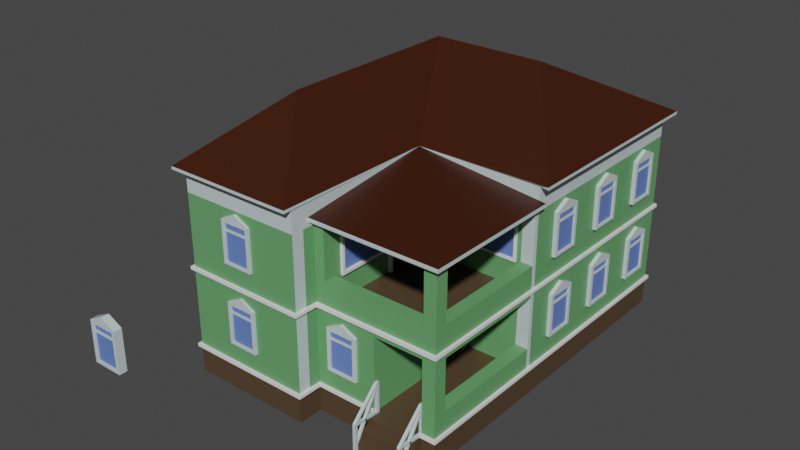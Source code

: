 # Source: Hotel.blend  (saved by Blender 2.91.10; exported with 4.5.12 LTS)
import bpy
from mathutils import Matrix  # noqa: F401  (used for matrix-valued properties, if any)

bpy.ops.wm.read_factory_settings(use_empty=True)
scene = bpy.context.scene
scene.name = 'Scene'

# ---- collections
col_collection = bpy.data.collections.new('Collection'); scene.collection.children.link(col_collection)
col_windows = bpy.data.collections.new('Windows'); scene.collection.children.link(col_windows)

# ---- materials (node trees are filled in below, after node groups)
mat_hotel_main = bpy.data.materials.new('Hotel main')
mat_hotel_addition = bpy.data.materials.new('Hotel addition')
mat_roof = bpy.data.materials.new('Roof')
mat_frame = bpy.data.materials.new('Frame')
mat_glass = bpy.data.materials.new('Glass')

# ---- material node trees
mat_hotel_main.use_nodes = True; mat_hotel_main.node_tree.nodes.clear()
_N = mat_hotel_main.node_tree.nodes; _L = mat_hotel_main.node_tree.links
n0 = _N.new('ShaderNodeBsdfPrincipled'); n0.name = 'Principled BSDF'; n0.location = (10, 300)
n0.distribution = 'GGX'
n0.subsurface_method = 'BURLEY'
n0.inputs[0].default_value = (0.1316, 0.3551, 0.1396, 1.0)
n0.inputs[3].default_value = 1.45
n0.inputs[27].default_value = (0.0, 0.0, 0.0, 1.0)
n0.inputs[28].default_value = 1.0
n1 = _N.new('ShaderNodeOutputMaterial'); n1.name = 'Material Output'; n1.location = (300, 300)
_L.new(n0.outputs[0], n1.inputs[0])
n1.is_active_output = True
mat_hotel_addition.use_nodes = True; mat_hotel_addition.node_tree.nodes.clear()
_N = mat_hotel_addition.node_tree.nodes; _L = mat_hotel_addition.node_tree.links
n0 = _N.new('ShaderNodeBsdfPrincipled'); n0.name = 'Principled BSDF'; n0.location = (10, 300)
n0.distribution = 'GGX'
n0.subsurface_method = 'BURLEY'
n0.inputs[0].default_value = (0.08418, 0.05275, 0.02786, 1.0)
n0.inputs[3].default_value = 1.45
n0.inputs[27].default_value = (0.0, 0.0, 0.0, 1.0)
n0.inputs[28].default_value = 1.0
n1 = _N.new('ShaderNodeOutputMaterial'); n1.name = 'Material Output'; n1.location = (300, 300)
_L.new(n0.outputs[0], n1.inputs[0])
n1.is_active_output = True
mat_roof.use_nodes = True; mat_roof.node_tree.nodes.clear()
_N = mat_roof.node_tree.nodes; _L = mat_roof.node_tree.links
n0 = _N.new('ShaderNodeBsdfPrincipled'); n0.name = 'Principled BSDF'; n0.location = (10, 300)
n0.distribution = 'GGX'
n0.subsurface_method = 'BURLEY'
n0.inputs[0].default_value = (0.04332, 0.007895, 0.0, 1.0)
n0.inputs[3].default_value = 1.45
n0.inputs[27].default_value = (0.0, 0.0, 0.0, 1.0)
n0.inputs[28].default_value = 1.0
n1 = _N.new('ShaderNodeOutputMaterial'); n1.name = 'Material Output'; n1.location = (300, 300)
_L.new(n0.outputs[0], n1.inputs[0])
n1.is_active_output = True
mat_frame.use_nodes = True; mat_frame.node_tree.nodes.clear()
_N = mat_frame.node_tree.nodes; _L = mat_frame.node_tree.links
n0 = _N.new('ShaderNodeBsdfPrincipled'); n0.name = 'Principled BSDF'; n0.location = (10, 300)
n0.distribution = 'GGX'
n0.subsurface_method = 'BURLEY'
n0.inputs[0].default_value = (0.5804, 0.6694, 0.6782, 1.0)
n0.inputs[3].default_value = 1.45
n0.inputs[27].default_value = (0.0, 0.0, 0.0, 1.0)
n0.inputs[28].default_value = 1.0
n1 = _N.new('ShaderNodeOutputMaterial'); n1.name = 'Material Output'; n1.location = (300, 300)
_L.new(n0.outputs[0], n1.inputs[0])
n1.is_active_output = True
mat_glass.use_nodes = True; mat_glass.node_tree.nodes.clear()
_N = mat_glass.node_tree.nodes; _L = mat_glass.node_tree.links
n0 = _N.new('ShaderNodeBsdfPrincipled'); n0.name = 'Principled BSDF'; n0.location = (10, 300)
n0.distribution = 'GGX'
n0.subsurface_method = 'BURLEY'
n0.inputs[0].default_value = (0.1275, 0.2193, 0.5936, 1.0)
n0.inputs[3].default_value = 1.45
n0.inputs[27].default_value = (0.0, 0.0, 0.0, 1.0)
n0.inputs[28].default_value = 1.0
n1 = _N.new('ShaderNodeOutputMaterial'); n1.name = 'Material Output'; n1.location = (300, 300)
_L.new(n0.outputs[0], n1.inputs[0])
n1.is_active_output = True

# ---- world
world_world = bpy.data.worlds.new('World'); scene.world = world_world
world_world.use_nodes = True; world_world.node_tree.nodes.clear()
_N = world_world.node_tree.nodes; _L = world_world.node_tree.links
n0 = _N.new('ShaderNodeOutputWorld'); n0.name = 'World Output'; n0.location = (300, 300)
n1 = _N.new('ShaderNodeBackground'); n1.name = 'Background'; n1.location = (10, 300)
n1.inputs[0].default_value = (0.05088, 0.05088, 0.05088, 1.0)
_L.new(n1.outputs[0], n0.inputs[0])
n0.is_active_output = True
world_world.color = (0.05088, 0.05088, 0.05088)
world_world.use_sun_shadow = False
world_world.sun_shadow_jitter_overblur = 0.0

# ---- meshes
me_cube_008 = bpy.data.meshes.new('Cube.008')
me_cube_008.from_pydata([(0.5871, 0.7282, 0.0), (0.5871, 0.7282, 2.0), (9.878, 0.7282, 0.0), (9.878, 0.7282, 2.0), (0.5871, 28.29, 0.0), (0.5871, 28.29, 2.0), (9.879, 2.568, 0.0), (14.55, 2.568, 2.001), (0.5871, 0.7282, 13.6), (19.73, 12.68, 14.27), (19.73, 12.68, 14.0), (19.26, 2.568, 0.0), (19.26, 3.548, 3.706), (19.26, 12.31, 2.003), (19.26, 28.29, 0.0), (19.26, 28.29, 2.0), (14.55, 2.568, 7.553), (19.73, 2.055, 14.0), (19.26, 3.548, 7.557), (19.26, 12.36, 8.002), (9.878, 0.7282, 13.62), (0.5871, 28.29, 13.6), (10.63, 2.568, 13.6), (9.887, 2.055, 14.0), (19.26, 3.539, 13.6), (19.26, 12.33, 13.6), (19.26, 28.29, 13.6), (9.964, 12.48, 15.48), (0.05717, 0.0618, 15.48), (9.957, 0.0618, 15.48), (19.26, 12.68, 2.0), (0.05717, 28.9, 15.48), (9.887, 2.055, 14.27), (19.73, 2.055, 14.27), (19.96, 12.48, 15.48), (18.28, 2.568, 7.553), (18.28, 2.568, 2.001), (19.96, 28.9, 15.48), (18.3, 3.548, 7.557), (18.3, 3.548, 3.706), (18.35, 12.36, 8.013), (10.63, 2.568, 9.907), (9.879, 2.568, 2.0), (19.26, 3.539, 9.9), (19.26, 2.568, 2.0), (14.55, 1.926, 2.001), (18.28, 1.926, 2.001), (14.55, 1.926, 1.392), (18.28, 1.926, 1.392), (14.55, 1.292, 1.392), (18.28, 1.292, 1.392), (14.55, 1.292, 0.6632), (18.28, 1.292, 0.6632), (14.55, 0.7351, 0.6632), (18.28, 0.7351, 0.6632), (14.55, 0.7351, 0.003411), (18.28, 0.7351, 0.003411), (14.55, 2.563, 0.003411), (18.28, 2.563, 0.003411), (19.26, 12.31, 3.706), (18.3, 3.548, 2.003), (18.3, 12.31, 2.003), (14.55, 8.774, 7.251), (14.55, 8.774, 2.008), (14.55, 11.53, 7.251), (14.55, 11.53, 2.008), (19.26, 12.68, 14.33), (5.232, 6.247, 20.0), (5.232, 20.49, 20.0), (13.79, 20.49, 20.0), (9.957, 0.0618, 15.26), (19.96, 28.9, 15.26), (19.96, 12.48, 15.26), (0.05717, 0.0618, 15.26), (0.05717, 28.9, 15.26), (19.26, 28.29, 15.26), (19.26, 12.68, 15.26), (0.5871, 28.29, 15.26), (9.878, 0.7282, 15.26), (0.5871, 0.7282, 15.26), (18.34, 2.568, 9.907), (18.34, 2.568, 13.6), (19.26, 12.68, 8.0), (19.26, 12.68, 13.6), (18.35, 3.539, 13.6), (18.35, 3.539, 9.9), (18.35, 3.539, 8.024), (17.88, 12.33, 13.37), (17.88, 12.33, 9.809), (10.63, 4.13, 13.37), (10.63, 8.752, 9.809), (10.63, 11.74, 13.37), (19.26, 2.568, 8.0), (19.26, 2.568, 13.58), (9.879, 2.568, 8.0), (9.879, 2.568, 13.6), (10.63, 3.538, 9.907), (9.878, 1.648, 2.0), (9.878, 1.648, 8.0), (9.878, 1.648, 13.61), (18.07, 0.5031, 0.00271), (18.07, 0.5054, 2.285), (18.07, 0.728, 0.00271), (18.07, 0.728, 2.285), (18.28, 0.5031, 0.00271), (18.28, 0.5054, 2.285), (18.28, 0.728, 0.00271), (18.28, 0.728, 2.285), (18.07, 2.571, 2.003), (18.07, 2.571, 4.285), (18.07, 2.796, 2.003), (18.07, 2.796, 4.285), (18.28, 2.571, 2.003), (18.28, 2.571, 4.285), (18.28, 2.796, 2.003), (18.28, 2.796, 4.285), (18.07, 2.568, 4.119), (18.28, 2.568, 4.119), (18.07, 0.7288, 2.129), (18.07, 2.571, 2.177), (18.28, 0.7288, 2.129), (18.28, 2.571, 2.177), (18.07, 2.569, 3.83), (18.07, 0.7272, 0.6721), (18.07, 0.727, 0.9398), (18.28, 2.569, 3.83), (18.28, 0.7272, 0.6721), (18.28, 0.727, 0.9398), (14.55, 0.5031, 0.00271), (14.55, 0.5054, 2.285), (14.55, 0.728, 0.00271), (14.55, 0.728, 2.285), (14.76, 0.5031, 0.00271), (14.76, 0.5054, 2.285), (14.76, 0.728, 0.00271), (14.76, 0.728, 2.285), (14.55, 2.571, 2.003), (14.55, 2.571, 4.285), (14.55, 2.796, 2.003), (14.55, 2.796, 4.285), (14.76, 2.571, 2.003), (14.76, 2.571, 4.285), (14.76, 2.796, 2.003), (14.76, 2.796, 4.285), (14.55, 2.568, 4.119), (14.76, 2.568, 4.119), (14.55, 0.7288, 2.129), (14.55, 2.571, 2.177), (14.76, 0.7288, 2.129), (14.76, 2.571, 2.177), (14.55, 2.569, 3.83), (14.55, 0.7272, 0.6721), (14.55, 0.727, 0.9398), (14.76, 2.569, 3.83), (14.76, 0.7272, 0.6721), (14.76, 0.727, 0.9398), (14.55, 3.548, 7.557), (14.55, 3.548, 2.003), (14.55, 12.31, 8.013), (14.55, 12.31, 2.003), (10.63, 3.539, 13.6), (10.63, 8.752, 8.032), (11.09, 12.33, 13.37), (11.09, 12.33, 9.809), (18.35, 12.33, 13.6), (10.63, 11.74, 8.017), (10.63, 12.33, 13.6), (10.63, 12.36, 8.024), (10.63, 3.539, 8.024), (10.63, 11.74, 9.809), (10.63, 4.13, 9.809), (19.26, 12.33, 9.9), (18.35, 12.33, 9.9), (19.26, 12.36, 7.552), (18.35, 12.36, 7.562), (18.3, 12.31, 3.706)], [(33, 93), (120, 118), (122, 125), (148, 146), (150, 153), (154, 151)], [(97, 42, 94, 98), (2, 3, 1, 0), (42, 6, 11, 44), (23, 17, 33, 32), (32, 33, 27), (17, 10, 9, 33), (15, 5, 21, 26), (95, 93, 17, 23), (11, 14, 15, 30, 44), (19, 25, 164, 40), (3, 97, 98, 99, 20), (93, 83, 10, 17), (98, 94, 95, 99), (22, 41, 96, 160), (33, 9, 66, 27), (77, 75, 26, 21), (72, 71, 37, 34), (73, 70, 29, 28), (4, 5, 15, 14), (19, 13, 30, 82), (13, 19, 40, 61), (59, 175, 39, 12), (18, 12, 39, 38), (16, 35, 36, 44, 92, 94, 42, 7), (156, 38, 35, 16), (36, 35, 38, 60), (45, 47, 48, 46), (47, 49, 50, 48), (49, 51, 52, 50), (51, 53, 54, 52), (53, 55, 56, 54), (36, 46, 48, 50, 52, 54, 56, 58), (45, 7, 57, 55, 53, 51, 49, 47), (38, 39, 60), (63, 65, 64, 62), (61, 40, 158, 159), (63, 62, 156, 16, 7, 157), (169, 165, 167, 166, 91), (28, 29, 27, 34, 37, 31), (29, 67, 28), (37, 69, 34), (68, 69, 37, 31), (27, 34, 69, 68), (68, 67, 29, 27), (67, 68, 31, 28), (1, 8, 21, 5), (71, 74, 31, 37), (15, 26, 83, 82, 30), (83, 26, 75, 76), (8, 20, 78, 79), (76, 72, 34, 27, 66), (80, 41, 22, 95, 94, 92, 93, 81), (24, 25, 83, 93), (25, 19, 82, 83), (172, 85, 43, 171), (24, 43, 85, 84), (84, 85, 86), (170, 169, 91, 89), (88, 87, 162, 163), (86, 40, 167, 168), (18, 173, 19, 171, 43, 24, 93, 92, 44, 13, 59, 12), (22, 81, 93, 95), (27, 29, 70, 78, 20, 99, 95, 23, 32), (41, 80, 85, 96), (80, 81, 84, 85), (160, 96, 168), (96, 85, 86, 168), (8, 1, 3, 20), (2, 6, 42, 97, 3), (100, 101, 103, 102), (102, 103, 107, 106), (106, 107, 105, 104), (104, 105, 101, 100), (107, 103, 101, 105), (108, 109, 111, 110), (110, 111, 115, 114), (114, 115, 113, 112), (112, 113, 109, 108), (115, 111, 109, 113), (116, 103, 101, 109), (109, 101, 105, 113), (113, 105, 107, 117), (108, 118, 103, 119), (119, 103, 107, 121), (121, 107, 120, 112), (122, 123, 124, 116), (116, 124, 127, 117), (117, 127, 126, 125), (127, 124, 123, 126), (128, 129, 131, 130), (130, 131, 135, 134), (134, 135, 133, 132), (132, 133, 129, 128), (136, 137, 139, 138), (138, 139, 143, 142), (142, 143, 141, 140), (140, 141, 137, 136), (143, 139, 137, 141), (144, 131, 129, 137), (137, 129, 133, 141), (141, 133, 135, 145), (136, 146, 131, 147), (147, 131, 135, 149), (149, 135, 148, 140), (150, 151, 152, 144), (144, 152, 155, 145), (145, 155, 154, 153), (64, 65, 159, 158), (65, 63, 157, 159), (62, 64, 158, 156), (89, 91, 166, 160), (161, 90, 170, 89, 160, 168), (169, 90, 161, 165), (87, 88, 40, 164), (163, 162, 166, 167), (162, 87, 164, 166), (88, 163, 167, 40), (165, 161, 168, 167), (90, 169, 170), (172, 40, 86, 85), (18, 38, 174, 173), (60, 39, 175, 61), (0, 1, 5, 4), (31, 74, 73, 28), (77, 21, 8, 79), (157, 7, 45, 46, 36, 60, 61, 159)])
me_cube_008.polygons.foreach_set('material_index', [0, 1, 1, 3, 2, 3, 0, 3, 1, 3, 3, 3, 0, 0, 2, 3, 3, 3, 1, 3, 3, 0, 0, 0, 0, 0, 1, 1, 1, 1, 1, 1, 1, 0, 2, 0, 0, 0, 0, 2, 2, 2, 2, 2, 2, 0, 3, 0, 3, 3, 3, 0, 0, 3, 0, 0, 0, 4, 4, 1, 0, 0, 3, 0, 0, 0, 0, 0, 1, 3, 3, 3, 3, 3, 3, 3, 3, 3, 3, 3, 3, 3, 3, 3, 3, 3, 3, 3, 3, 3, 3, 3, 3, 3, 3, 3, 3, 3, 3, 3, 3, 3, 3, 3, 3, 3, 3, 0, 0, 0, 0, 0, 2, 0, 0, 0, 0, 0, 0, 0, 0, 0, 1, 3, 3, 1])
_uv = me_cube_008.uv_layers.new(name='UVMap')
_uv.uv.foreach_set('vector', [0.625, 0.75, 0.625, 0.75, 0.625, 0.75, 0.625, 0.75, 0.375, 0.75, 0.625, 0.75, 0.625, 1.0, 0.375, 1.0, 0.625, 0.75, 0.375, 0.75, 0.375, 0.75, 0.625, 0.75, 0.625, 0.75, 0.625, 0.75, 0.625, 0.75, 0.625, 0.75, 0.625, 0.75, 0.625, 0.75, 0.0, 0.0, 0.625, 0.75, 0.625, 0.5, 0.625, 0.5, 0.625, 0.75, 0.625, 0.5, 0.625, 0.25, 0.625, 0.25, 0.625, 0.5, 0.625, 0.75, 0.625, 0.75, 0.625, 0.75, 0.625, 0.75, 0.375, 0.75, 0.375, 0.5, 0.625, 0.5, 0.625, 0.5, 0.625, 0.75, 0.625, 0.509, 0.625, 0.509, 0.625, 0.509, 0.625, 0.509, 0.625, 0.75, 0.625, 0.75, 0.625, 0.75, 0.625, 0.75, 0.625, 0.75, 0.625, 0.75, 0.625, 0.5, 0.625, 0.5, 0.625, 0.75, 0.625, 0.75, 0.625, 0.75, 0.625, 0.75, 0.625, 0.75, 0.625, 0.75, 0.625, 0.75, 0.625, 0.75, 0.625, 0.75, 0.625, 0.75, 0.625, 0.5, 0.3125, 0.25, 0.0, 0.0, 0.625, 0.25, 0.625, 0.5, 0.625, 0.5, 0.625, 0.25, 0.625, 0.5, 0.625, 0.5, 0.625, 0.5, 0.625, 0.5, 0.625, 1.0, 0.625, 0.75, 0.625, 0.75, 0.625, 1.0, 0.375, 0.25, 0.625, 0.25, 0.625, 0.5, 0.375, 0.5, 0.625, 0.5101, 0.625, 0.5101, 0.625, 0.5, 0.625, 0.5, 0.625, 0.5101, 0.625, 0.5101, 0.625, 0.5101, 0.625, 0.5101, 0.625, 0.5101, 0.625, 0.5101, 0.625, 0.7399, 0.625, 0.7399, 0.625, 0.7399, 0.625, 0.7399, 0.625, 0.7399, 0.625, 0.7399, 0.625, 0.75, 0.625, 0.75, 0.625, 0.75, 0.625, 0.75, 0.625, 0.75, 0.625, 0.75, 0.625, 0.75, 0.625, 0.75, 0.625, 0.7399, 0.625, 0.7399, 0.625, 0.75, 0.625, 0.75, 0.625, 0.75, 0.625, 0.75, 0.625, 0.7399, 0.625, 0.7399, 0.625, 0.75, 0.625, 0.75, 0.625, 0.75, 0.625, 0.75, 0.625, 0.75, 0.625, 0.75, 0.625, 0.75, 0.625, 0.75, 0.625, 0.75, 0.625, 0.75, 0.625, 0.75, 0.625, 0.75, 0.625, 0.75, 0.625, 0.75, 0.625, 0.75, 0.625, 0.75, 0.625, 0.75, 0.625, 0.75, 0.625, 0.75, 0.625, 0.75, 0.625, 0.75, 0.625, 0.75, 0.625, 0.75, 0.625, 0.75, 0.625, 0.75, 0.625, 0.75, 0.625, 0.75, 0.625, 0.75, 0.625, 0.75, 0.625, 0.75, 0.625, 0.75, 0.625, 0.75, 0.625, 0.75, 0.625, 0.75, 0.625, 0.75, 0.625, 0.75, 0.625, 0.7399, 0.625, 0.7399, 0.625, 0.7399, 0.625, 0.7204, 0.625, 0.5296, 0.625, 0.5296, 0.625, 0.7204, 0.625, 0.5101, 0.625, 0.5101, 0.625, 0.5101, 0.625, 0.5101, 0.625, 0.7204, 0.625, 0.7204, 0.625, 0.7399, 0.625, 0.75, 0.625, 0.75, 0.625, 0.7399, 0.625, 0.5283, 0.625, 0.5161, 0.625, 0.509, 0.625, 0.509, 0.625, 0.5246, 0.625, 1.0, 0.0, 0.0, 0.0, 0.0, 0.625, 0.5, 0.625, 0.5, 0.625, 0.25, 0.625, 0.75, 0.625, 0.75, 0.625, 1.0, 0.625, 0.5, 0.625, 0.5, 0.625, 0.5, 0.0, 0.0, 0.0, 0.0, 0.0, 0.0, 0.0, 0.0, 0.0, 0.0, 0.0, 0.0, 0.0, 0.0, 0.0, 0.0, 0.0, 0.0, 0.0, 0.0, 0.0, 0.0, 0.0, 0.0, 0.0, 0.0, 0.0, 0.0, 0.0, 0.0, 0.0, 0.0, 0.625, 1.0, 0.625, 1.0, 0.625, 0.25, 0.625, 0.25, 0.625, 0.5, 0.625, 0.25, 0.625, 0.25, 0.625, 0.5, 0.625, 0.5, 0.625, 0.5, 0.625, 0.5, 0.625, 0.5, 0.625, 0.5, 0.625, 0.5, 0.625, 0.5, 0.625, 0.5, 0.625, 0.5, 0.625, 1.0, 0.625, 0.75, 0.625, 0.75, 0.625, 1.0, 0.0, 0.0, 0.0, 0.0, 0.0, 0.0, 0.0, 0.0, 0.0, 0.0, 0.625, 0.75, 0.625, 0.75, 0.625, 0.75, 0.625, 0.75, 0.625, 0.75, 0.625, 0.75, 0.625, 0.75, 0.625, 0.75, 0.625, 0.741, 0.625, 0.509, 0.625, 0.5, 0.625, 0.75, 0.625, 0.509, 0.625, 0.509, 0.625, 0.5, 0.625, 0.5, 0.625, 0.509, 0.625, 0.741, 0.625, 0.741, 0.625, 0.509, 0.625, 0.741, 0.625, 0.741, 0.625, 0.741, 0.625, 0.741, 0.625, 0.741, 0.625, 0.741, 0.625, 0.741, 0.625, 0.7254, 0.625, 0.5246, 0.625, 0.5246, 0.625, 0.7254, 0.625, 0.509, 0.625, 0.509, 0.625, 0.509, 0.625, 0.509, 0.625, 0.741, 0.625, 0.509, 0.625, 0.509, 0.625, 0.741, 0.625, 0.7399, 0.625, 0.509, 0.625, 0.509, 0.625, 0.509, 0.625, 0.741, 0.625, 0.741, 0.625, 0.75, 0.625, 0.75, 0.625, 0.75, 0.625, 0.5101, 0.625, 0.5101, 0.625, 0.7399, 0.625, 0.75, 0.625, 0.75, 0.625, 0.75, 0.625, 0.75, 0.0, 0.0, 0.0, 0.0, 0.0, 0.0, 0.0, 0.0, 0.0, 0.0, 0.625, 0.75, 0.625, 0.75, 0.0, 0.0, 0.0, 0.0, 0.625, 0.75, 0.625, 0.75, 0.625, 0.75, 0.625, 0.75, 0.625, 0.75, 0.625, 0.75, 0.625, 0.75, 0.625, 0.75, 0.625, 0.75, 0.625, 0.75, 0.625, 0.75, 0.625, 0.75, 0.625, 0.75, 0.625, 0.75, 0.625, 0.75, 0.625, 1.0, 0.625, 1.0, 0.625, 0.75, 0.625, 0.75, 0.375, 0.75, 0.375, 0.75, 0.625, 0.75, 0.625, 0.75, 0.625, 0.75, 0.375, 0.0, 0.625, 0.0, 0.625, 0.25, 0.375, 0.25, 0.375, 0.25, 0.625, 0.25, 0.625, 0.5, 0.375, 0.5, 0.375, 0.5, 0.625, 0.5, 0.625, 0.75, 0.375, 0.75, 0.375, 0.75, 0.625, 0.75, 0.625, 1.0, 0.375, 1.0, 0.625, 0.5, 0.875, 0.5, 0.875, 0.75, 0.625, 0.75, 0.375, 0.0, 0.625, 0.0, 0.625, 0.25, 0.375, 0.25, 0.375, 0.25, 0.625, 0.25, 0.625, 0.5, 0.375, 0.5, 0.375, 0.5, 0.625, 0.5, 0.625, 0.75, 0.375, 0.75, 0.375, 0.75, 0.625, 0.75, 0.625, 1.0, 0.375, 1.0, 0.625, 0.5, 0.875, 0.5, 0.875, 0.75, 0.625, 0.75, 0.375, 0.0, 0.625, 0.0, 0.625, 0.25, 0.375, 0.25, 0.375, 0.25, 0.625, 0.25, 0.625, 0.5, 0.375, 0.5, 0.375, 0.5, 0.625, 0.5, 0.625, 0.75, 0.375, 0.75, 0.375, 0.0, 0.625, 0.0, 0.625, 0.25, 0.375, 0.25, 0.375, 0.25, 0.625, 0.25, 0.625, 0.5, 0.375, 0.5, 0.375, 0.5, 0.625, 0.5, 0.625, 0.75, 0.375, 0.75, 0.375, 0.0, 0.625, 0.0, 0.625, 0.25, 0.375, 0.25, 0.375, 0.25, 0.625, 0.25, 0.625, 0.5, 0.375, 0.5, 0.375, 0.5, 0.625, 0.5, 0.625, 0.75, 0.375, 0.75, 0.625, 0.5, 0.875, 0.5, 0.875, 0.75, 0.625, 0.75, 0.375, 0.0, 0.625, 0.0, 0.625, 0.25, 0.375, 0.25, 0.375, 0.25, 0.625, 0.25, 0.625, 0.5, 0.375, 0.5, 0.375, 0.5, 0.625, 0.5, 0.625, 0.75, 0.375, 0.75, 0.375, 0.75, 0.625, 0.75, 0.625, 1.0, 0.375, 1.0, 0.375, 0.0, 0.625, 0.0, 0.625, 0.25, 0.375, 0.25, 0.375, 0.25, 0.625, 0.25, 0.625, 0.5, 0.375, 0.5, 0.375, 0.5, 0.625, 0.5, 0.625, 0.75, 0.375, 0.75, 0.375, 0.75, 0.625, 0.75, 0.625, 1.0, 0.375, 1.0, 0.625, 0.5, 0.875, 0.5, 0.875, 0.75, 0.625, 0.75, 0.375, 0.0, 0.625, 0.0, 0.625, 0.25, 0.375, 0.25, 0.375, 0.25, 0.625, 0.25, 0.625, 0.5, 0.375, 0.5, 0.375, 0.5, 0.625, 0.5, 0.625, 0.75, 0.375, 0.75, 0.375, 0.0, 0.625, 0.0, 0.625, 0.25, 0.375, 0.25, 0.375, 0.25, 0.625, 0.25, 0.625, 0.5, 0.375, 0.5, 0.375, 0.5, 0.625, 0.5, 0.625, 0.75, 0.375, 0.75, 0.375, 0.0, 0.625, 0.0, 0.625, 0.25, 0.375, 0.25, 0.375, 0.25, 0.625, 0.25, 0.625, 0.5, 0.375, 0.5, 0.375, 0.5, 0.625, 0.5, 0.625, 0.75, 0.375, 0.75, 0.625, 0.5296, 0.625, 0.5296, 0.625, 0.5101, 0.625, 0.5101, 0.625, 0.5296, 0.625, 0.7204, 0.625, 0.7399, 0.625, 0.5101, 0.625, 0.7204, 0.625, 0.5296, 0.625, 0.5101, 0.625, 0.7399, 0.625, 0.7254, 0.625, 0.5246, 0.625, 0.509, 0.625, 0.741, 0.625, 0.7339, 0.625, 0.7217, 0.625, 0.7254, 0.625, 0.7254, 0.625, 0.741, 0.625, 0.741, 0.625, 0.5283, 0.625, 0.7217, 0.625, 0.7339, 0.625, 0.5161, 0.625, 0.509, 0.625, 0.509, 0.625, 0.509, 0.625, 0.509, 0.625, 0.509, 0.625, 0.509, 0.625, 0.509, 0.625, 0.509, 0.625, 0.509, 0.625, 0.509, 0.625, 0.509, 0.625, 0.509, 0.625, 0.509, 0.625, 0.509, 0.625, 0.509, 0.625, 0.509, 0.625, 0.5161, 0.625, 0.7339, 0.625, 0.741, 0.625, 0.509, 0.625, 0.7217, 0.625, 0.5246, 0.625, 0.7254, 0.0, 0.0, 0.0, 0.0, 0.0, 0.0, 0.0, 0.0, 0.625, 0.7399, 0.625, 0.7399, 0.625, 0.509, 0.625, 0.509, 0.625, 0.7399, 0.625, 0.7399, 0.625, 0.5101, 0.625, 0.5101, 0.375, 1.0, 0.625, 1.0, 0.625, 0.25, 0.375, 0.25, 0.0, 0.0, 0.0, 0.0, 0.0, 0.0, 0.0, 0.0, 0.625, 0.25, 0.625, 0.25, 0.625, 1.0, 0.625, 1.0, 0.625, 0.7399, 0.625, 0.75, 0.625, 0.75, 0.625, 0.75, 0.625, 0.75, 0.625, 0.7399, 0.625, 0.5101, 0.625, 0.5101])
me_cube_008.materials.append(mat_hotel_main)
me_cube_008.materials.append(mat_hotel_addition)
me_cube_008.materials.append(mat_roof)
me_cube_008.materials.append(mat_frame)
me_cube_008.materials.append(mat_glass)
me_cube_008.use_remesh_fix_poles = True
me_cube_008.use_remesh_preserve_attributes = False
me_cube_008.use_mirror_vertex_groups = False
me_cube_008.update()
me_cube_001 = bpy.data.meshes.new('Cube.001')
me_cube_001.from_pydata([(-0.9317, -0.1643, -1.723), (-0.9317, -0.1643, 1.073), (-1.174, 0.4501, -1.929), (-1.174, 0.4501, 1.28), (0.9317, -0.1643, -1.723), (0.9317, -0.1643, 1.073), (1.174, 0.4501, -1.929), (1.174, 0.4501, 1.28), (-1.174, -0.1643, -1.929), (-1.174, -0.1643, 1.28), (1.174, -0.1643, 1.28), (1.174, -0.1643, -1.929), (-0.9201, -0.03276, 0.4541), (-0.9201, -0.03276, 0.5968), (0.9201, -0.03276, 0.5968), (0.9201, -0.03276, 0.4541), (-0.9317, -0.03276, -1.723), (-0.9317, -0.03276, 1.073), (0.9317, -0.03276, 1.073), (0.9317, -0.03276, -1.723), (-0.9201, -0.1274, 0.4541), (-0.9201, -0.1274, 0.5968), (0.9201, -0.1274, 0.5968), (0.9201, -0.1274, 0.4541), (0.0, -0.1643, 1.875), (0.0, 0.4501, 1.845)], [], [(8, 9, 3, 2), (6, 7, 10, 11), (10, 7, 25, 24), (0, 1, 9, 8), (5, 4, 11, 10), (4, 0, 8, 11), (1, 5, 10, 9), (4, 5, 18, 14, 22, 23, 15, 19), (0, 4, 19, 16), (1, 0, 16, 12, 20, 21, 13, 17), (15, 12, 16, 19), (13, 14, 18, 17), (23, 22, 21, 20), (14, 13, 21, 22), (3, 9, 24, 25), (9, 10, 24)])
me_cube_001.polygons.foreach_set('material_index', [0, 0, 0, 0, 0, 0, 0, 0, 0, 0, 1, 1, 0, 0, 0, 0])
_uv = me_cube_001.uv_layers.new(name='UVMap')
_uv.uv.foreach_set('vector', [0.375, 0.0, 0.625, 0.0, 0.625, 0.25, 0.375, 0.25, 0.375, 0.5, 0.625, 0.5, 0.625, 0.75, 0.375, 0.75, 0.625, 0.75, 0.625, 0.5, 0.625, 0.5, 0.625, 0.75, 0.3879, 0.9742, 0.6121, 0.9742, 0.625, 1.0, 0.375, 1.0, 0.6121, 0.7758, 0.3879, 0.7758, 0.375, 0.75, 0.625, 0.75, 0.3879, 0.7758, 0.3879, 0.9742, 0.375, 1.0, 0.375, 0.75, 0.6121, 0.9742, 0.6121, 0.7758, 0.625, 0.75, 0.625, 1.0, 0.3879, 0.7758, 0.6121, 0.7758, 0.6121, 0.7758, 0.6046, 0.7909, 0.6046, 0.7909, 0.3954, 0.7909, 0.3954, 0.7909, 0.3879, 0.7758, 0.3879, 0.9742, 0.3879, 0.7758, 0.3879, 0.7758, 0.3879, 0.9742, 0.6121, 0.9742, 0.3879, 0.9742, 0.3879, 0.9742, 0.3954, 0.9591, 0.3954, 0.9591, 0.6046, 0.9591, 0.6046, 0.9591, 0.6121, 0.9742, 0.3954, 0.7909, 0.3954, 0.9591, 0.3879, 0.9742, 0.3879, 0.7758, 0.6046, 0.9591, 0.6046, 0.7909, 0.6121, 0.7758, 0.6121, 0.9742, 0.3954, 0.7909, 0.6046, 0.7909, 0.6046, 0.9591, 0.3954, 0.9591, 0.6046, 0.7909, 0.6046, 0.9591, 0.6046, 0.9591, 0.6046, 0.7909, 0.625, 0.25, 0.625, 0.0, 0.625, 0.0, 0.625, 0.25, 0.625, 1.0, 0.625, 0.75, 0.625, 1.0])
me_cube_001.materials.append(mat_frame)
me_cube_001.materials.append(mat_glass)
me_cube_001.use_remesh_fix_poles = True
me_cube_001.use_remesh_preserve_attributes = False
me_cube_001.use_mirror_vertex_groups = False
me_cube_001.update()
me_cube_003 = bpy.data.meshes.new('Cube.003')
me_cube_003.from_pydata([(0.4027, 0.5137, 2.0), (0.4027, 0.5137, 2.235), (0.4027, 28.48, 2.0), (0.4027, 28.48, 2.235), (10.07, 0.5137, 2.0), (10.07, 0.5137, 2.235), (0.4027, 0.5137, 8.0), (0.4027, 0.5137, 8.235), (0.4027, 28.48, 8.0), (0.4027, 28.48, 8.235), (10.07, 0.5137, 8.0), (10.07, 0.5137, 8.235), (10.07, 12.47, 8.235), (10.07, 12.47, 2.235), (19.45, 28.48, 2.0), (19.45, 28.48, 2.235), (19.45, 28.48, 8.0), (19.45, 28.48, 8.235), (19.45, 12.47, 8.0), (19.45, 12.47, 8.235), (19.45, 12.47, 2.0), (19.45, 12.47, 2.235), (10.07, 2.598, 8.235), (10.07, 2.327, 8.235), (10.07, 2.327, 8.0), (19.25, 2.598, 8.235), (19.25, 2.327, 8.235), (19.25, 2.327, 8.0), (19.45, 2.598, 8.235), (19.45, 2.327, 8.235), (19.45, 2.327, 8.0), (19.45, 2.598, 8.0), (19.25, 12.48, 8.235), (10.07, 2.592, 2.235), (10.07, 2.381, 2.235), (10.07, 2.381, 2.0), (14.56, 2.592, 2.235), (14.56, 2.381, 2.235), (14.56, 2.381, 2.0), (19.25, 28.48, 2.235), (19.25, 12.47, 2.235), (19.45, 2.596, 2.0), (19.45, 2.596, 2.235), (19.25, 2.596, 2.235), (19.45, 2.384, 2.0), (19.45, 2.384, 2.235), (19.25, 2.384, 2.235), (19.25, 2.384, 2.0), (18.27, 2.596, 2.235), (18.27, 2.384, 2.235), (18.27, 2.384, 2.0), (11.19, 12.21, 9.979), (11.19, 12.21, 13.28), (10.98, 12.77, 9.774), (10.98, 12.77, 13.49), (17.83, 12.21, 9.979), (17.83, 12.21, 13.28), (18.03, 12.77, 9.774), (18.03, 12.77, 13.49), (10.98, 12.21, 9.774), (10.98, 12.21, 13.49), (18.03, 12.21, 13.49), (18.03, 12.21, 9.774), (11.19, 12.56, 9.979), (11.19, 12.56, 13.28), (17.83, 12.56, 13.28), (17.83, 12.56, 9.979), (10.84, 4.216, 9.979), (10.84, 4.216, 13.28), (10.28, 4.012, 9.774), (10.28, 4.012, 13.49), (10.84, 11.67, 8.01), (10.84, 11.66, 13.28), (10.28, 11.86, 8.01), (10.28, 11.86, 13.49), (10.84, 4.012, 9.774), (10.84, 4.012, 13.49), (10.84, 11.86, 13.49), (10.84, 11.86, 8.01), (10.48, 4.216, 9.979), (10.48, 4.216, 13.28), (10.48, 11.66, 13.28), (10.48, 11.67, 8.01), (10.84, 8.513, 9.774), (10.84, 8.513, 9.979), (10.48, 8.513, 9.979), (10.48, 8.513, 9.775), (10.84, 8.756, 9.774), (10.84, 8.756, 9.979), (10.48, 8.756, 9.979), (10.48, 8.756, 9.775), (10.84, 8.513, 8.02), (10.48, 8.513, 8.021), (10.84, 8.756, 8.02), (10.48, 8.756, 8.021), (10.84, 8.513, 13.29), (10.48, 8.513, 13.29), (10.84, 8.756, 13.29), (10.48, 8.756, 13.29)], [(85, 86)], [(35, 34, 5, 4), (4, 5, 1, 0), (24, 23, 11, 10), (10, 11, 7, 6), (0, 1, 3, 2), (16, 17, 19, 18), (14, 15, 21, 20), (2, 3, 39, 15, 14), (39, 40, 21, 15), (8, 9, 17, 16), (23, 22, 12, 19, 17, 9, 7, 11), (6, 7, 9, 8), (23, 24, 27, 26), (26, 27, 30, 29), (22, 23, 26, 25), (31, 28, 29, 30), (25, 26, 29, 28), (28, 31, 18, 19), (25, 28, 19, 32), (34, 35, 38, 37), (33, 34, 37, 36), (1, 5, 34, 33, 13, 40, 39, 3), (21, 40, 43, 42), (20, 21, 42, 41), (46, 47, 44, 45), (42, 43, 46, 45), (41, 42, 45, 44), (46, 43, 48, 49), (47, 46, 49, 50), (59, 60, 54, 53), (57, 58, 61, 62), (52, 51, 63, 64), (75, 76, 70, 69), (58, 54, 60, 61), (51, 52, 60, 59), (56, 55, 62, 61), (55, 51, 59, 62), (52, 56, 61, 60), (55, 56, 65, 66), (51, 55, 66, 63), (73, 74, 77, 78), (68, 67, 79, 80), (74, 70, 76, 77), (67, 68, 76, 75), (72, 71, 78, 77), (84, 67, 75, 83), (68, 72, 77, 76), (71, 72, 81, 82), (67, 84, 85, 79), (89, 88, 87, 90), (88, 89, 98, 97), (87, 83, 91, 93), (84, 83, 87, 88), (90, 87, 93, 94), (83, 86, 92, 91), (85, 84, 95, 96), (84, 88, 97, 95)])
_uv = me_cube_003.uv_layers.new(name='UVMap')
_uv.uv.foreach_set('vector', [0.375, 0.7083, 0.625, 0.7083, 0.625, 0.75, 0.375, 0.75, 0.375, 0.75, 0.625, 0.75, 0.625, 1.0, 0.375, 1.0, 0.375, 0.731, 0.625, 0.731, 0.625, 0.75, 0.375, 0.75, 0.375, 0.75, 0.625, 0.75, 0.625, 1.0, 0.375, 1.0, 0.375, 1.0, 0.625, 1.0, 0.625, 0.25, 0.375, 0.25, 0.375, 0.5, 0.625, 0.5, 0.625, 0.625, 0.375, 0.625, 0.375, 0.5, 0.625, 0.5, 0.625, 0.625, 0.375, 0.625, 0.375, 0.25, 0.625, 0.25, 0.625, 0.5, 0.625, 0.5, 0.375, 0.5, 0.625, 0.5, 0.625, 0.625, 0.625, 0.625, 0.625, 0.5, 0.375, 0.25, 0.625, 0.25, 0.625, 0.5, 0.375, 0.5, 0.625, 0.731, 0.625, 0.6894, 0.625, 0.625, 0.625, 0.625, 0.625, 0.5, 0.625, 0.25, 0.625, 1.0, 0.625, 0.75, 0.375, 1.0, 0.625, 1.0, 0.625, 0.25, 0.375, 0.25, 0.625, 0.731, 0.375, 0.731, 0.375, 0.731, 0.625, 0.731, 0.625, 0.731, 0.375, 0.731, 0.375, 0.731, 0.625, 0.731, 0.625, 0.6894, 0.625, 0.731, 0.625, 0.731, 0.625, 0.6894, 0.375, 0.6894, 0.625, 0.6894, 0.625, 0.731, 0.375, 0.731, 0.625, 0.6894, 0.625, 0.731, 0.625, 0.731, 0.625, 0.6894, 0.625, 0.6894, 0.375, 0.6894, 0.375, 0.6894, 0.625, 0.6894, 0.625, 0.6894, 0.625, 0.6894, 0.625, 0.6894, 0.625, 0.6894, 0.625, 0.7083, 0.375, 0.7083, 0.375, 0.7083, 0.625, 0.7083, 0.625, 0.6667, 0.625, 0.7083, 0.625, 0.7083, 0.625, 0.6667, 0.625, 1.0, 0.625, 0.75, 0.625, 0.7083, 0.625, 0.6667, 0.625, 0.625, 0.625, 0.625, 0.625, 0.5, 0.625, 0.25, 0.625, 0.625, 0.625, 0.625, 0.625, 0.625, 0.625, 0.625, 0.375, 0.625, 0.625, 0.625, 0.625, 0.625, 0.375, 0.625, 0.625, 0.625, 0.375, 0.625, 0.375, 0.625, 0.625, 0.625, 0.625, 0.625, 0.625, 0.625, 0.625, 0.625, 0.625, 0.625, 0.375, 0.625, 0.625, 0.625, 0.625, 0.625, 0.375, 0.625, 0.625, 0.625, 0.625, 0.625, 0.625, 0.625, 0.625, 0.625, 0.375, 0.625, 0.625, 0.625, 0.625, 0.625, 0.375, 0.625, 0.375, 0.0, 0.625, 0.0, 0.625, 0.25, 0.375, 0.25, 0.375, 0.5, 0.625, 0.5, 0.625, 0.75, 0.375, 0.75, 0.6112, 0.9927, 0.3888, 0.9927, 0.3888, 0.9927, 0.6112, 0.9927, 0.375, 0.0, 0.625, 0.0, 0.625, 0.25, 0.375, 0.25, 0.625, 0.5, 0.875, 0.5, 0.875, 0.75, 0.625, 0.75, 0.3888, 0.9927, 0.6112, 0.9927, 0.625, 1.0, 0.375, 1.0, 0.6112, 0.7573, 0.3888, 0.7573, 0.375, 0.75, 0.625, 0.75, 0.3888, 0.7573, 0.3888, 0.9927, 0.375, 1.0, 0.375, 0.75, 0.6112, 0.9927, 0.6112, 0.7573, 0.625, 0.75, 0.625, 1.0, 0.3888, 0.7573, 0.6112, 0.7573, 0.6112, 0.7573, 0.3888, 0.7573, 0.3888, 0.9927, 0.3888, 0.7573, 0.3888, 0.7573, 0.3888, 0.9927, 0.375, 0.5, 0.625, 0.5, 0.625, 0.75, 0.375, 0.75, 0.6112, 0.9927, 0.3888, 0.9927, 0.3888, 0.9927, 0.6112, 0.9927, 0.625, 0.5, 0.875, 0.5, 0.875, 0.75, 0.625, 0.75, 0.3888, 0.9927, 0.6112, 0.9927, 0.625, 1.0, 0.375, 1.0, 0.6112, 0.7573, 0.3888, 0.7573, 0.375, 0.75, 0.625, 0.75, 0.3888, 0.875, 0.3888, 0.9927, 0.375, 1.0, 0.375, 0.875, 0.6112, 0.9927, 0.6112, 0.7573, 0.625, 0.75, 0.625, 1.0, 0.3888, 0.7573, 0.6112, 0.7573, 0.6112, 0.7573, 0.3888, 0.7573, 0.3888, 0.9927, 0.3888, 0.875, 0.3888, 0.875, 0.3888, 0.9927, 0.3888, 0.875, 0.3888, 0.875, 0.375, 0.875, 0.0, 0.0, 0.3888, 0.875, 0.3888, 0.875, 0.3888, 0.875, 0.3888, 0.875, 0.375, 0.875, 0.375, 0.875, 0.375, 0.875, 0.375, 0.875, 0.3888, 0.875, 0.375, 0.875, 0.375, 0.875, 0.3888, 0.875, 0.0, 0.0, 0.375, 0.875, 0.375, 0.875, 0.0, 0.0, 0.0, 0.0, 0.0, 0.0, 0.0, 0.0, 0.0, 0.0, 0.3888, 0.875, 0.3888, 0.875, 0.3888, 0.875, 0.3888, 0.875, 0.3888, 0.875, 0.3888, 0.875, 0.3888, 0.875, 0.3888, 0.875])
me_cube_003.use_remesh_fix_poles = True
me_cube_003.use_remesh_preserve_attributes = False
me_cube_003.use_mirror_vertex_groups = False
me_cube_003.update()
me_cube_003.normals_split_custom_set([tuple(v) for v in zip(*[iter([1.0, 0.0, 0.0, 1.0, 0.0, 0.0, 1.0, 0.0, 0.0, 1.0, 0.0, 0.0, 0.0, -1.0, 0.0, 0.0, -1.0, 0.0, 0.0, -1.0, 0.0, 0.0, -1.0, 0.0, 1.0, 0.0, 0.0, 1.0, 0.0, 0.0, 1.0, 0.0, 0.0, 1.0, 0.0, 0.0, 0.0, -1.0, 0.0, 0.0, -1.0, 0.0, 0.0, -1.0, 0.0, 0.0, -1.0, 0.0, -1.0, 0.0, 0.0, -1.0, 0.0, 0.0, -1.0, 0.0, 0.0, -1.0, 0.0, 0.0, 1.0, 0.0, 0.0, 1.0, 0.0, 0.0, 1.0, 0.0, 0.0, 1.0, 0.0, 0.0, 1.0, 0.0, 0.0, 1.0, 0.0, 0.0, 1.0, 0.0, 0.0, 1.0, 0.0, 0.0, 0.0, 1.0, 2.56e-06, 0.0, 1.0, 2.56e-06, 0.0, 1.0, 2.56e-06, 0.0, 1.0, 2.56e-06, 0.0, 1.0, 2.56e-06, 0.0, 0.0, 1.0, 0.0, 0.0, 1.0, 0.0, 0.0, 1.0, 0.0, 0.0, 1.0, 0.0, 1.0, 0.0, 0.0, 1.0, 0.0, 0.0, 1.0, 0.0, 0.0, 1.0, 0.0, 0.0, 0.0, 1.0, 0.0, 0.0, 1.0, 0.0, 0.0, 1.0, 0.0, 0.0, 1.0, 0.0, 0.0, 1.0, 0.0, 0.0, 1.0, 0.0, 0.0, 1.0, 0.0, 0.0, 1.0, -1.0, 0.0, 0.0, -1.0, 0.0, 0.0, -1.0, 0.0, 0.0, -1.0, 0.0, 0.0, 0.0, -1.0, -8.846e-07, 0.0, -1.0, -8.846e-07, 0.0, -1.0, -8.846e-07, 0.0, -1.0, -8.846e-07, 0.0, -1.0, -6.625e-07, 0.0, -1.0, -6.625e-07, 0.0, -1.0, -6.625e-07, 0.0, -1.0, -6.625e-07, 0.0, 0.0, 1.0, 0.0, 0.0, 1.0, 0.0, 0.0, 1.0, 0.0, 0.0, 1.0, 1.0, 0.0, 0.0, 1.0, 0.0, 0.0, 1.0, 0.0, 0.0, 1.0, 0.0, 0.0, 0.0, 0.0, 1.0, 0.0, 0.0, 1.0, 0.0, 0.0, 1.0, 0.0, 0.0, 1.0, 1.0, -4.73e-05, -1.004e-10, 1.0, -4.73e-05, -1.004e-10, 1.0, -4.73e-05, -1.004e-10, 1.0, -4.73e-05, -1.004e-10, 0.0001054, -2.03e-06, 1.0, 0.0001054, -2.03e-06, 1.0, 0.0001054, -2.03e-06, 1.0, 0.0001054, -2.03e-06, 1.0, 0.0, -1.0, -1.81e-06, 0.0, -1.0, -1.81e-06, 0.0, -1.0, -1.81e-06, 0.0, -1.0, -1.81e-06, 0.0, 0.0, 1.0, 0.0, 0.0, 1.0, 0.0, 0.0, 1.0, 0.0, 0.0, 1.0, 0.0, 0.0, 1.0, 0.0, 0.0, 1.0, 0.0, 0.0, 1.0, 0.0, 0.0, 1.0, 0.0, 0.0, 1.0, 0.0, 0.0, 1.0, 0.0, 0.0, 1.0, 0.0, 0.0, 1.0, 0.0, 0.0, 1.0, 0.0, 0.0, 1.0, 0.0, 0.0, 1.0, 0.0, 0.0, 1.0, 1.0, 0.0, 0.0, 1.0, 0.0, 0.0, 1.0, 0.0, 0.0, 1.0, 0.0, 0.0, 0.0, -1.0, 0.0, 0.0, -1.0, 0.0, 0.0, -1.0, 0.0, 0.0, -1.0, 0.0, 0.0, 0.0, 1.0, 0.0, 0.0, 1.0, 0.0, 0.0, 1.0, 0.0, 0.0, 1.0, 1.0, 0.0, 0.0, 1.0, 0.0, 0.0, 1.0, 0.0, 0.0, 1.0, 0.0, 0.0, 0.0, 0.0, 1.0, 0.0, 0.0, 1.0, 0.0, 0.0, 1.0, 0.0, 0.0, 1.0, 0.0, -1.0, 0.0, 0.0, -1.0, 0.0, 0.0, -1.0, 0.0, 0.0, -1.0, 0.0, -1.0, 0.0, 0.0, -1.0, 0.0, 0.0, -1.0, 0.0, 0.0, -1.0, 0.0, 0.0, 1.0, 0.0, 0.0, 1.0, 0.0, 0.0, 1.0, 0.0, 0.0, 1.0, 0.0, 0.0, 1.0, 0.0, 0.0, 1.0, 0.0, 0.0, 1.0, 0.0, 0.0, 1.0, 0.0, 0.0, 0.0, -1.0, 0.0, 0.0, -1.0, 0.0, 0.0, -1.0, 0.0, 0.0, -1.0, 0.0, 0.0, 0.0, 1.0, 0.0, 0.0, 1.0, 0.0, 0.0, 1.0, 0.0, 0.0, 1.0, 0.0, -1.0, 0.0, 0.0, -1.0, 0.0, 0.0, -1.0, 0.0, 0.0, -1.0, 0.0, 0.0, -1.0, 0.0, 0.0, -1.0, 0.0, 0.0, -1.0, 0.0, 0.0, -1.0, 0.0, 0.0, -1.0, 5.448e-06, 0.0, -1.0, 5.448e-06, 0.0, -1.0, 5.448e-06, 0.0, -1.0, 5.448e-06, 0.0, -1.0, -5.448e-06, 0.0, -1.0, -5.448e-06, 0.0, -1.0, -5.448e-06, 0.0, -1.0, -5.448e-06, -1.0, 0.0, 0.0, -1.0, 0.0, 0.0, -1.0, 0.0, 0.0, -1.0, 0.0, 0.0, 0.0, 0.0, 1.0, 0.0, 0.0, 1.0, 0.0, 0.0, 1.0, 0.0, 0.0, 1.0, 0.0, 1.0, 0.0, 0.0, 1.0, 0.0, 0.0, 1.0, 0.0, 0.0, 1.0, 0.0, 0.0, 1.0, 0.0, 0.0, 1.0, 0.0, 0.0, 1.0, 0.0, 0.0, 1.0, 0.0, 0.0, 0.0, 1.0, 0.0, 0.0, 1.0, 0.0, 0.0, 1.0, 0.0, 0.0, 1.0, 1.0, -5.314e-06, 0.0, 1.0, -5.314e-06, 0.0, 1.0, -5.314e-06, 0.0, 1.0, -5.314e-06, 0.0, 1.0, 3.543e-06, 0.0, 1.0, 3.543e-06, 0.0, 1.0, 3.543e-06, 0.0, 1.0, 3.543e-06, 0.0, 1.0, 0.0, 0.0, 1.0, 0.0, 0.0, 1.0, 0.0, 0.0, 1.0, 0.0, 0.0, 1.0, 0.0, 0.0, 1.0, 0.0, 0.0, 1.0, 0.0, 0.0, 1.0, 0.0, 0.0, 0.0, -1.0, -0.00165, 0.0, -1.0, -0.00165, 0.0, -1.0, -0.00165, 0.0, -1.0, -0.00165, 0.0, 0.0, 1.0, 0.0, 0.0, 1.0, 0.0, 0.0, 1.0, 0.0, 0.0, 1.0, 0.0, 1.0, 0.0, 0.0, 1.0, 0.0, 0.0, 1.0, 0.0, 0.0, 1.0, 0.0, 0.0, 1.0, 0.0, 0.0, 1.0, 0.0, 0.0, 1.0, 0.0, 0.0, 1.0, 0.0, 1.0, 0.0, 0.0, 1.0, 0.0, 0.0, 1.0, 0.0, 0.0, 1.0, 0.0, 0.0, 1.0, 0.0, 0.0, 1.0, 0.0, 0.0, 1.0, 0.0, 0.0, 1.0, 0.0, 0.0, 0.0, 1.0, 0.0, 0.0, 1.0, 0.0, 0.0, 1.0, 0.0, 0.0, 1.0, 0.0, 0.0, -1.0, 0.0, 0.0, -1.0, 0.0, 0.0, -1.0, 0.0, 0.0, -1.0, 0.0, 0.0, -1.0, 0.0, 0.0, -1.0, 0.0, 0.0, -1.0, 0.0, 0.0, -1.0, 0.0, 1.0, 0.0, 0.0, 1.0, 0.0, 0.0, 1.0, 0.0, 0.0, 1.0, 0.0, 0.0])] * 3)])

# ---- objects
ob_hotel = bpy.data.objects.new('Hotel', me_cube_008)
ob_window_base = bpy.data.objects.new('Window Base', me_cube_001)
ob_decoration = bpy.data.objects.new('Decoration', me_cube_003)
ob_window_001 = bpy.data.objects.new('Window.001', me_cube_001)
ob_window_002 = bpy.data.objects.new('Window.002', me_cube_001)
ob_window_003 = bpy.data.objects.new('Window.003', me_cube_001)
ob_window_004 = bpy.data.objects.new('Window.004', me_cube_001)
ob_window_005 = bpy.data.objects.new('Window.005', me_cube_001)
ob_window_006 = bpy.data.objects.new('Window.006', me_cube_001)
ob_window_007 = bpy.data.objects.new('Window.007', me_cube_001)
ob_window_008 = bpy.data.objects.new('Window.008', me_cube_001)
ob_window_009 = bpy.data.objects.new('Window.009', me_cube_001)

# ---- transforms, parenting, visibility, modifiers, constraints
ob_hotel.location = (0.0, 0.0, 0.0)
ob_hotel.lineart.crease_threshold = 0.0
ob_window_base.location = (0.0, -6.306, 5.582)
ob_window_base.lineart.crease_threshold = 0.0
ob_decoration.location = (0.0, 0.0, 0.0)
ob_decoration.lineart.crease_threshold = 0.0
ob_window_001.location = (5.0, 0.694, 5.582)
ob_window_001.lineart.crease_threshold = 0.0
ob_window_002.location = (5.0, 0.694, 11.58)
ob_window_002.lineart.crease_threshold = 0.0
ob_window_003.location = (12.0, 2.515, 5.582)
ob_window_003.lineart.crease_threshold = 0.0
ob_window_004.location = (19.38, 15.69, 5.582)
ob_window_004.rotation_euler = (0.0, -0.0, 1.571)
ob_window_004.lineart.crease_threshold = 0.0
ob_window_005.location = (19.38, 20.69, 5.582)
ob_window_005.rotation_euler = (0.0, -0.0, 1.571)
ob_window_005.lineart.crease_threshold = 0.0
ob_window_006.location = (19.38, 25.69, 5.582)
ob_window_006.rotation_euler = (0.0, -0.0, 1.571)
ob_window_006.lineart.crease_threshold = 0.0
ob_window_007.location = (19.38, 15.69, 11.58)
ob_window_007.rotation_euler = (0.0, -0.0, 1.571)
ob_window_007.lineart.crease_threshold = 0.0
ob_window_008.location = (19.38, 20.69, 11.58)
ob_window_008.rotation_euler = (0.0, -0.0, 1.571)
ob_window_008.lineart.crease_threshold = 0.0
ob_window_009.location = (19.38, 25.69, 11.58)
ob_window_009.rotation_euler = (0.0, -0.0, 1.571)
ob_window_009.lineart.crease_threshold = 0.0

# ---- collection membership
col_collection.objects.link(ob_hotel)
col_collection.objects.link(ob_window_base)
col_collection.objects.link(ob_decoration)
col_windows.objects.link(ob_window_001)
col_windows.objects.link(ob_window_002)
col_windows.objects.link(ob_window_003)
col_windows.objects.link(ob_window_004)
col_windows.objects.link(ob_window_005)
col_windows.objects.link(ob_window_006)
col_windows.objects.link(ob_window_007)
col_windows.objects.link(ob_window_008)
col_windows.objects.link(ob_window_009)

# ---- scene / render settings (as saved in the file)
scene.frame_start = 1; scene.frame_end = 250; scene.frame_set(1)
scene.render.engine = 'CYCLES'
scene.cycles.use_denoising = False
scene.cycles.samples = 128
scene.cycles.sampling_pattern = 'TABULATED_SOBOL'
scene.cycles.use_adaptive_sampling = False
scene.cycles.use_light_tree = False
scene.view_settings.view_transform = 'Filmic'
bpy.context.view_layer.update()

# ---- added for rendering (the .blend has no active camera and no usable light): camera, sun
cam_auto = bpy.data.cameras.new('AutoCamera')
cam_auto.lens = 50.0
cam_auto.sensor_width = 36.0
cam_auto.clip_end = 1000.0
ob_auto_camera = bpy.data.objects.new('AutoCamera', cam_auto)
scene.collection.objects.link(ob_auto_camera)
ob_auto_camera.location = (51.7683, -39.6358, 43.9016)
ob_auto_camera.rotation_euler = (1.09748, -7.21219e-08, 0.694738)
scene.camera = ob_auto_camera
light_auto_sun = bpy.data.lights.new('AutoSun', 'SUN')
light_auto_sun.energy = 3.0
light_auto_sun.angle = 0.0523599
ob_auto_sun = bpy.data.objects.new('AutoSun', light_auto_sun)
scene.collection.objects.link(ob_auto_sun)
ob_auto_sun.rotation_euler = (0.872665, 0.174533, 0.523599)
bpy.context.view_layer.update()
